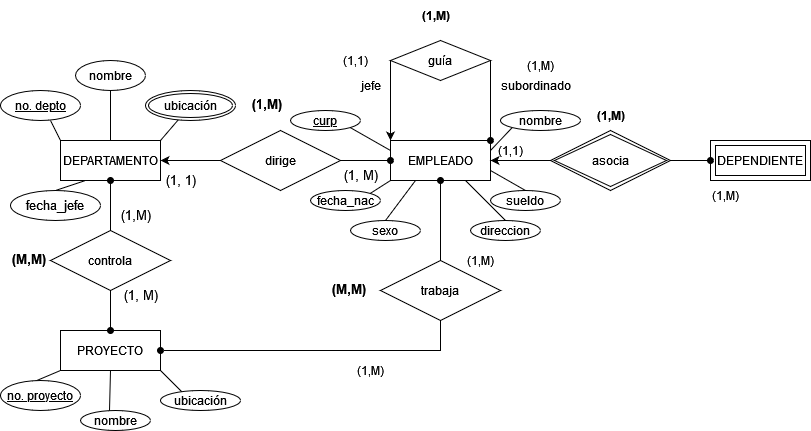

The diagram above was exported from draw.io. Its source (the exported page's mxGraphModel, read from the mxfile embedded in the PNG):
<mxGraphModel dx="1422" dy="780" grid="1" gridSize="10" guides="1" tooltips="1" connect="1" arrows="1" fold="1" page="1" pageScale="1" pageWidth="850" pageHeight="1100" math="0" shadow="0">
  <root>
    <mxCell id="0" />
    <mxCell id="1" parent="0" />
    <mxCell id="qLfxq4QU3JbFqXCKpTMa-2" value="EMPLEADO" style="whiteSpace=wrap;html=1;align=center;" vertex="1" parent="1">
      <mxGeometry x="390" y="280" width="100" height="40" as="geometry" />
    </mxCell>
    <mxCell id="qLfxq4QU3JbFqXCKpTMa-13" style="edgeStyle=orthogonalEdgeStyle;rounded=0;orthogonalLoop=1;jettySize=auto;html=1;exitX=1;exitY=0.5;exitDx=0;exitDy=0;entryX=0;entryY=0.5;entryDx=0;entryDy=0;startArrow=classic;startFill=1;endArrow=none;endFill=0;" edge="1" parent="1" source="qLfxq4QU3JbFqXCKpTMa-2" target="qLfxq4QU3JbFqXCKpTMa-7">
      <mxGeometry relative="1" as="geometry" />
    </mxCell>
    <mxCell id="qLfxq4QU3JbFqXCKpTMa-15" style="edgeStyle=orthogonalEdgeStyle;rounded=0;orthogonalLoop=1;jettySize=auto;html=1;exitX=0;exitY=0.5;exitDx=0;exitDy=0;entryX=1;entryY=0.5;entryDx=0;entryDy=0;endArrow=none;endFill=0;startArrow=oval;startFill=1;" edge="1" parent="1" source="qLfxq4QU3JbFqXCKpTMa-2" target="qLfxq4QU3JbFqXCKpTMa-9">
      <mxGeometry relative="1" as="geometry" />
    </mxCell>
    <mxCell id="qLfxq4QU3JbFqXCKpTMa-39" style="edgeStyle=none;rounded=0;orthogonalLoop=1;jettySize=auto;html=1;exitX=0.75;exitY=1;exitDx=0;exitDy=0;entryX=0.5;entryY=0;entryDx=0;entryDy=0;endArrow=none;endFill=0;" edge="1" parent="1" source="qLfxq4QU3JbFqXCKpTMa-2" target="qLfxq4QU3JbFqXCKpTMa-29">
      <mxGeometry relative="1" as="geometry" />
    </mxCell>
    <mxCell id="qLfxq4QU3JbFqXCKpTMa-40" style="edgeStyle=none;rounded=0;orthogonalLoop=1;jettySize=auto;html=1;exitX=1;exitY=0.75;exitDx=0;exitDy=0;entryX=0.5;entryY=0;entryDx=0;entryDy=0;endArrow=none;endFill=0;" edge="1" parent="1" source="qLfxq4QU3JbFqXCKpTMa-2" target="qLfxq4QU3JbFqXCKpTMa-28">
      <mxGeometry relative="1" as="geometry" />
    </mxCell>
    <mxCell id="qLfxq4QU3JbFqXCKpTMa-54" style="edgeStyle=none;rounded=0;orthogonalLoop=1;jettySize=auto;html=1;exitX=0;exitY=0;exitDx=0;exitDy=0;entryX=0.625;entryY=1;entryDx=0;entryDy=0;entryPerimeter=0;startArrow=none;startFill=0;endArrow=none;endFill=0;" edge="1" parent="1" source="qLfxq4QU3JbFqXCKpTMa-3" target="qLfxq4QU3JbFqXCKpTMa-43">
      <mxGeometry relative="1" as="geometry" />
    </mxCell>
    <mxCell id="qLfxq4QU3JbFqXCKpTMa-55" style="edgeStyle=none;rounded=0;orthogonalLoop=1;jettySize=auto;html=1;exitX=0.5;exitY=0;exitDx=0;exitDy=0;entryX=0.5;entryY=1;entryDx=0;entryDy=0;startArrow=none;startFill=0;endArrow=none;endFill=0;" edge="1" parent="1" source="qLfxq4QU3JbFqXCKpTMa-3" target="qLfxq4QU3JbFqXCKpTMa-42">
      <mxGeometry relative="1" as="geometry" />
    </mxCell>
    <mxCell id="qLfxq4QU3JbFqXCKpTMa-56" style="edgeStyle=none;rounded=0;orthogonalLoop=1;jettySize=auto;html=1;exitX=1;exitY=0;exitDx=0;exitDy=0;entryX=0.367;entryY=0.967;entryDx=0;entryDy=0;entryPerimeter=0;startArrow=none;startFill=0;endArrow=none;endFill=0;" edge="1" parent="1" source="qLfxq4QU3JbFqXCKpTMa-3" target="qLfxq4QU3JbFqXCKpTMa-44">
      <mxGeometry relative="1" as="geometry" />
    </mxCell>
    <mxCell id="qLfxq4QU3JbFqXCKpTMa-3" value="DEPARTAMENTO" style="whiteSpace=wrap;html=1;align=center;" vertex="1" parent="1">
      <mxGeometry x="60" y="280" width="100" height="40" as="geometry" />
    </mxCell>
    <mxCell id="qLfxq4QU3JbFqXCKpTMa-57" style="edgeStyle=none;rounded=0;orthogonalLoop=1;jettySize=auto;html=1;exitX=0;exitY=1;exitDx=0;exitDy=0;entryX=0.425;entryY=0.033;entryDx=0;entryDy=0;entryPerimeter=0;startArrow=none;startFill=0;endArrow=none;endFill=0;" edge="1" parent="1" source="qLfxq4QU3JbFqXCKpTMa-4" target="qLfxq4QU3JbFqXCKpTMa-45">
      <mxGeometry relative="1" as="geometry" />
    </mxCell>
    <mxCell id="qLfxq4QU3JbFqXCKpTMa-58" style="edgeStyle=none;rounded=0;orthogonalLoop=1;jettySize=auto;html=1;exitX=0.5;exitY=1;exitDx=0;exitDy=0;entryX=0.414;entryY=0.05;entryDx=0;entryDy=0;entryPerimeter=0;startArrow=none;startFill=0;endArrow=none;endFill=0;" edge="1" parent="1" source="qLfxq4QU3JbFqXCKpTMa-4" target="qLfxq4QU3JbFqXCKpTMa-46">
      <mxGeometry relative="1" as="geometry" />
    </mxCell>
    <mxCell id="qLfxq4QU3JbFqXCKpTMa-59" style="edgeStyle=none;rounded=0;orthogonalLoop=1;jettySize=auto;html=1;exitX=1;exitY=1;exitDx=0;exitDy=0;entryX=0.288;entryY=0.15;entryDx=0;entryDy=0;entryPerimeter=0;startArrow=none;startFill=0;endArrow=none;endFill=0;" edge="1" parent="1" source="qLfxq4QU3JbFqXCKpTMa-4" target="qLfxq4QU3JbFqXCKpTMa-47">
      <mxGeometry relative="1" as="geometry" />
    </mxCell>
    <mxCell id="qLfxq4QU3JbFqXCKpTMa-4" value="PROYECTO" style="whiteSpace=wrap;html=1;align=center;" vertex="1" parent="1">
      <mxGeometry x="60" y="470" width="100" height="40" as="geometry" />
    </mxCell>
    <mxCell id="qLfxq4QU3JbFqXCKpTMa-6" value="DEPENDIENTE" style="shape=ext;margin=3;double=1;whiteSpace=wrap;html=1;align=center;" vertex="1" parent="1">
      <mxGeometry x="710" y="280" width="100" height="40" as="geometry" />
    </mxCell>
    <mxCell id="qLfxq4QU3JbFqXCKpTMa-14" style="edgeStyle=orthogonalEdgeStyle;rounded=0;orthogonalLoop=1;jettySize=auto;html=1;exitX=1;exitY=0.5;exitDx=0;exitDy=0;endArrow=oval;endFill=1;" edge="1" parent="1" source="qLfxq4QU3JbFqXCKpTMa-7" target="qLfxq4QU3JbFqXCKpTMa-6">
      <mxGeometry relative="1" as="geometry" />
    </mxCell>
    <mxCell id="qLfxq4QU3JbFqXCKpTMa-7" value="asocia" style="shape=rhombus;double=1;perimeter=rhombusPerimeter;whiteSpace=wrap;html=1;align=center;" vertex="1" parent="1">
      <mxGeometry x="550" y="270" width="120" height="60" as="geometry" />
    </mxCell>
    <mxCell id="qLfxq4QU3JbFqXCKpTMa-22" style="edgeStyle=orthogonalEdgeStyle;rounded=0;orthogonalLoop=1;jettySize=auto;html=1;exitX=0;exitY=0.5;exitDx=0;exitDy=0;entryX=0;entryY=0;entryDx=0;entryDy=0;" edge="1" parent="1" source="qLfxq4QU3JbFqXCKpTMa-8" target="qLfxq4QU3JbFqXCKpTMa-2">
      <mxGeometry relative="1" as="geometry">
        <Array as="points">
          <mxPoint x="390" y="220" />
          <mxPoint x="390" y="220" />
        </Array>
      </mxGeometry>
    </mxCell>
    <mxCell id="qLfxq4QU3JbFqXCKpTMa-23" style="edgeStyle=orthogonalEdgeStyle;rounded=0;orthogonalLoop=1;jettySize=auto;html=1;exitX=1;exitY=0.5;exitDx=0;exitDy=0;entryX=1;entryY=0;entryDx=0;entryDy=0;endArrow=oval;endFill=1;" edge="1" parent="1" source="qLfxq4QU3JbFqXCKpTMa-8" target="qLfxq4QU3JbFqXCKpTMa-2">
      <mxGeometry relative="1" as="geometry">
        <Array as="points">
          <mxPoint x="490" y="210" />
          <mxPoint x="490" y="210" />
        </Array>
      </mxGeometry>
    </mxCell>
    <mxCell id="qLfxq4QU3JbFqXCKpTMa-8" value="guía" style="shape=rhombus;perimeter=rhombusPerimeter;whiteSpace=wrap;html=1;align=center;" vertex="1" parent="1">
      <mxGeometry x="390" y="180" width="100" height="40" as="geometry" />
    </mxCell>
    <mxCell id="qLfxq4QU3JbFqXCKpTMa-16" style="edgeStyle=orthogonalEdgeStyle;rounded=0;orthogonalLoop=1;jettySize=auto;html=1;exitX=0;exitY=0.5;exitDx=0;exitDy=0;entryX=1;entryY=0.5;entryDx=0;entryDy=0;" edge="1" parent="1" source="qLfxq4QU3JbFqXCKpTMa-9" target="qLfxq4QU3JbFqXCKpTMa-3">
      <mxGeometry relative="1" as="geometry" />
    </mxCell>
    <mxCell id="qLfxq4QU3JbFqXCKpTMa-9" value="dirige" style="shape=rhombus;perimeter=rhombusPerimeter;whiteSpace=wrap;html=1;align=center;" vertex="1" parent="1">
      <mxGeometry x="220" y="270" width="120" height="60" as="geometry" />
    </mxCell>
    <mxCell id="qLfxq4QU3JbFqXCKpTMa-18" style="edgeStyle=orthogonalEdgeStyle;rounded=0;orthogonalLoop=1;jettySize=auto;html=1;exitX=0.5;exitY=1;exitDx=0;exitDy=0;entryX=0.5;entryY=0;entryDx=0;entryDy=0;endArrow=oval;endFill=1;" edge="1" parent="1" source="qLfxq4QU3JbFqXCKpTMa-10" target="qLfxq4QU3JbFqXCKpTMa-4">
      <mxGeometry relative="1" as="geometry" />
    </mxCell>
    <mxCell id="qLfxq4QU3JbFqXCKpTMa-10" value="controla" style="shape=rhombus;perimeter=rhombusPerimeter;whiteSpace=wrap;html=1;align=center;" vertex="1" parent="1">
      <mxGeometry x="50" y="370" width="120" height="60" as="geometry" />
    </mxCell>
    <mxCell id="qLfxq4QU3JbFqXCKpTMa-21" style="edgeStyle=orthogonalEdgeStyle;rounded=0;orthogonalLoop=1;jettySize=auto;html=1;exitX=0.5;exitY=1;exitDx=0;exitDy=0;entryX=1;entryY=0.5;entryDx=0;entryDy=0;endArrow=oval;endFill=1;" edge="1" parent="1" source="qLfxq4QU3JbFqXCKpTMa-19" target="qLfxq4QU3JbFqXCKpTMa-4">
      <mxGeometry relative="1" as="geometry" />
    </mxCell>
    <mxCell id="qLfxq4QU3JbFqXCKpTMa-19" value="trabaja" style="shape=rhombus;perimeter=rhombusPerimeter;whiteSpace=wrap;html=1;align=center;" vertex="1" parent="1">
      <mxGeometry x="380" y="400" width="120" height="60" as="geometry" />
    </mxCell>
    <mxCell id="qLfxq4QU3JbFqXCKpTMa-24" value="subordinado" style="text;html=1;align=center;verticalAlign=middle;resizable=0;points=[];autosize=1;strokeColor=none;fillColor=none;" vertex="1" parent="1">
      <mxGeometry x="490" y="210" width="90" height="30" as="geometry" />
    </mxCell>
    <mxCell id="qLfxq4QU3JbFqXCKpTMa-25" value="jefe" style="text;html=1;align=center;verticalAlign=middle;resizable=0;points=[];autosize=1;strokeColor=none;fillColor=none;" vertex="1" parent="1">
      <mxGeometry x="350" y="210" width="40" height="30" as="geometry" />
    </mxCell>
    <mxCell id="qLfxq4QU3JbFqXCKpTMa-33" style="rounded=0;orthogonalLoop=1;jettySize=auto;html=1;exitX=1;exitY=1;exitDx=0;exitDy=0;entryX=0;entryY=0.25;entryDx=0;entryDy=0;endArrow=none;endFill=0;" edge="1" parent="1" source="qLfxq4QU3JbFqXCKpTMa-26" target="qLfxq4QU3JbFqXCKpTMa-2">
      <mxGeometry relative="1" as="geometry" />
    </mxCell>
    <mxCell id="qLfxq4QU3JbFqXCKpTMa-26" value="curp" style="ellipse;whiteSpace=wrap;html=1;align=center;fontStyle=4;" vertex="1" parent="1">
      <mxGeometry x="290" y="250" width="70" height="20" as="geometry" />
    </mxCell>
    <mxCell id="qLfxq4QU3JbFqXCKpTMa-38" style="edgeStyle=none;rounded=0;orthogonalLoop=1;jettySize=auto;html=1;exitX=0.5;exitY=0;exitDx=0;exitDy=0;entryX=0.25;entryY=1;entryDx=0;entryDy=0;endArrow=none;endFill=0;" edge="1" parent="1" source="qLfxq4QU3JbFqXCKpTMa-27" target="qLfxq4QU3JbFqXCKpTMa-2">
      <mxGeometry relative="1" as="geometry" />
    </mxCell>
    <mxCell id="qLfxq4QU3JbFqXCKpTMa-27" value="sexo" style="ellipse;whiteSpace=wrap;html=1;align=center;" vertex="1" parent="1">
      <mxGeometry x="350" y="360" width="70" height="20" as="geometry" />
    </mxCell>
    <mxCell id="qLfxq4QU3JbFqXCKpTMa-28" value="sueldo" style="ellipse;whiteSpace=wrap;html=1;align=center;" vertex="1" parent="1">
      <mxGeometry x="490" y="330" width="70" height="20" as="geometry" />
    </mxCell>
    <mxCell id="qLfxq4QU3JbFqXCKpTMa-29" value="direccion" style="ellipse;whiteSpace=wrap;html=1;align=center;" vertex="1" parent="1">
      <mxGeometry x="470" y="360" width="70" height="20" as="geometry" />
    </mxCell>
    <mxCell id="qLfxq4QU3JbFqXCKpTMa-35" style="edgeStyle=none;rounded=0;orthogonalLoop=1;jettySize=auto;html=1;exitX=0;exitY=1;exitDx=0;exitDy=0;entryX=1;entryY=0.25;entryDx=0;entryDy=0;endArrow=none;endFill=0;" edge="1" parent="1" source="qLfxq4QU3JbFqXCKpTMa-30" target="qLfxq4QU3JbFqXCKpTMa-2">
      <mxGeometry relative="1" as="geometry" />
    </mxCell>
    <mxCell id="qLfxq4QU3JbFqXCKpTMa-30" value="nombre" style="ellipse;whiteSpace=wrap;html=1;align=center;" vertex="1" parent="1">
      <mxGeometry x="500" y="250" width="80" height="20" as="geometry" />
    </mxCell>
    <mxCell id="qLfxq4QU3JbFqXCKpTMa-36" style="edgeStyle=none;rounded=0;orthogonalLoop=1;jettySize=auto;html=1;exitX=1;exitY=0;exitDx=0;exitDy=0;entryX=0;entryY=1;entryDx=0;entryDy=0;endArrow=none;endFill=0;" edge="1" parent="1" source="qLfxq4QU3JbFqXCKpTMa-32" target="qLfxq4QU3JbFqXCKpTMa-2">
      <mxGeometry relative="1" as="geometry" />
    </mxCell>
    <mxCell id="qLfxq4QU3JbFqXCKpTMa-32" value="fecha_nac" style="ellipse;whiteSpace=wrap;html=1;align=center;" vertex="1" parent="1">
      <mxGeometry x="310" y="330" width="70" height="20" as="geometry" />
    </mxCell>
    <mxCell id="qLfxq4QU3JbFqXCKpTMa-42" value="nombre" style="ellipse;whiteSpace=wrap;html=1;align=center;" vertex="1" parent="1">
      <mxGeometry x="75" y="200" width="70" height="30" as="geometry" />
    </mxCell>
    <mxCell id="qLfxq4QU3JbFqXCKpTMa-43" value="no. depto" style="ellipse;whiteSpace=wrap;html=1;align=center;fontStyle=4;" vertex="1" parent="1">
      <mxGeometry y="230" width="80" height="30" as="geometry" />
    </mxCell>
    <mxCell id="qLfxq4QU3JbFqXCKpTMa-44" value="ubicación" style="ellipse;shape=doubleEllipse;margin=3;whiteSpace=wrap;html=1;align=center;" vertex="1" parent="1">
      <mxGeometry x="145" y="230" width="90" height="30" as="geometry" />
    </mxCell>
    <mxCell id="qLfxq4QU3JbFqXCKpTMa-45" value="no. proyecto" style="ellipse;whiteSpace=wrap;html=1;align=center;fontStyle=4;" vertex="1" parent="1">
      <mxGeometry y="520" width="80" height="30" as="geometry" />
    </mxCell>
    <mxCell id="qLfxq4QU3JbFqXCKpTMa-46" value="nombre" style="ellipse;whiteSpace=wrap;html=1;align=center;" vertex="1" parent="1">
      <mxGeometry x="80" y="550" width="70" height="20" as="geometry" />
    </mxCell>
    <mxCell id="qLfxq4QU3JbFqXCKpTMa-47" value="ubicación" style="ellipse;whiteSpace=wrap;html=1;align=center;" vertex="1" parent="1">
      <mxGeometry x="160" y="530" width="80" height="20" as="geometry" />
    </mxCell>
    <mxCell id="qLfxq4QU3JbFqXCKpTMa-48" value="(1,M)" style="text;html=1;align=center;verticalAlign=middle;resizable=0;points=[];autosize=1;strokeColor=none;fillColor=none;" vertex="1" parent="1">
      <mxGeometry x="700" y="320" width="50" height="30" as="geometry" />
    </mxCell>
    <mxCell id="qLfxq4QU3JbFqXCKpTMa-49" value="(1,1)" style="text;html=1;align=center;verticalAlign=middle;resizable=0;points=[];autosize=1;strokeColor=none;fillColor=none;" vertex="1" parent="1">
      <mxGeometry x="485" y="275" width="50" height="30" as="geometry" />
    </mxCell>
    <mxCell id="qLfxq4QU3JbFqXCKpTMa-50" value="(1,M)" style="text;html=1;align=center;verticalAlign=middle;resizable=0;points=[];autosize=1;strokeColor=none;fillColor=none;" vertex="1" parent="1">
      <mxGeometry x="515" y="190" width="50" height="30" as="geometry" />
    </mxCell>
    <mxCell id="qLfxq4QU3JbFqXCKpTMa-51" value="(1,1)" style="text;html=1;align=center;verticalAlign=middle;resizable=0;points=[];autosize=1;strokeColor=none;fillColor=none;" vertex="1" parent="1">
      <mxGeometry x="330" y="185" width="50" height="30" as="geometry" />
    </mxCell>
    <mxCell id="qLfxq4QU3JbFqXCKpTMa-52" value="&lt;b&gt;(1,M)&lt;/b&gt;" style="text;html=1;align=center;verticalAlign=middle;resizable=0;points=[];autosize=1;strokeColor=none;fillColor=none;" vertex="1" parent="1">
      <mxGeometry x="585" y="240" width="50" height="30" as="geometry" />
    </mxCell>
    <mxCell id="qLfxq4QU3JbFqXCKpTMa-53" value="&lt;b&gt;(1,M)&lt;/b&gt;" style="text;html=1;align=center;verticalAlign=middle;resizable=0;points=[];autosize=1;strokeColor=none;fillColor=none;" vertex="1" parent="1">
      <mxGeometry x="410" y="140" width="50" height="30" as="geometry" />
    </mxCell>
    <mxCell id="qLfxq4QU3JbFqXCKpTMa-60" value="(1,M)" style="text;html=1;align=center;verticalAlign=middle;resizable=0;points=[];autosize=1;strokeColor=none;fillColor=none;" vertex="1" parent="1">
      <mxGeometry x="455" y="385" width="50" height="30" as="geometry" />
    </mxCell>
    <mxCell id="qLfxq4QU3JbFqXCKpTMa-61" value="(1,M)" style="text;html=1;align=center;verticalAlign=middle;resizable=0;points=[];autosize=1;strokeColor=none;fillColor=none;" vertex="1" parent="1">
      <mxGeometry x="345" y="495" width="50" height="30" as="geometry" />
    </mxCell>
    <mxCell id="qLfxq4QU3JbFqXCKpTMa-62" value="&lt;font style=&quot;font-size: 13px;&quot;&gt;&lt;b&gt;(M,M)&lt;/b&gt;&lt;/font&gt;" style="text;whiteSpace=wrap;html=1;" vertex="1" parent="1">
      <mxGeometry x="330" y="415" width="60" height="40" as="geometry" />
    </mxCell>
    <mxCell id="qLfxq4QU3JbFqXCKpTMa-63" value="(1, M)" style="text;html=1;align=center;verticalAlign=middle;resizable=0;points=[];autosize=1;strokeColor=none;fillColor=none;fontSize=13;" vertex="1" parent="1">
      <mxGeometry x="110" y="420" width="60" height="30" as="geometry" />
    </mxCell>
    <mxCell id="qLfxq4QU3JbFqXCKpTMa-64" value="(1,M)" style="text;html=1;align=center;verticalAlign=middle;resizable=0;points=[];autosize=1;strokeColor=none;fillColor=none;fontSize=13;" vertex="1" parent="1">
      <mxGeometry x="110" y="340" width="50" height="30" as="geometry" />
    </mxCell>
    <mxCell id="qLfxq4QU3JbFqXCKpTMa-65" value="&lt;font style=&quot;font-size: 13px;&quot;&gt;&lt;b&gt;(M,M)&lt;/b&gt;&lt;/font&gt;" style="text;whiteSpace=wrap;html=1;" vertex="1" parent="1">
      <mxGeometry x="10" y="385" width="60" height="40" as="geometry" />
    </mxCell>
    <mxCell id="qLfxq4QU3JbFqXCKpTMa-66" value="(1, 1)" style="text;html=1;align=center;verticalAlign=middle;resizable=0;points=[];autosize=1;strokeColor=none;fillColor=none;fontSize=13;" vertex="1" parent="1">
      <mxGeometry x="155" y="305" width="50" height="30" as="geometry" />
    </mxCell>
    <mxCell id="qLfxq4QU3JbFqXCKpTMa-67" value="(1, M)" style="text;html=1;align=center;verticalAlign=middle;resizable=0;points=[];autosize=1;strokeColor=none;fillColor=none;fontSize=13;" vertex="1" parent="1">
      <mxGeometry x="330" y="300" width="60" height="30" as="geometry" />
    </mxCell>
    <mxCell id="qLfxq4QU3JbFqXCKpTMa-68" value="&lt;font style=&quot;font-size: 13px;&quot;&gt;&lt;b&gt;(1,M)&lt;/b&gt;&lt;/font&gt;" style="text;whiteSpace=wrap;html=1;" vertex="1" parent="1">
      <mxGeometry x="250" y="230" width="60" height="40" as="geometry" />
    </mxCell>
    <mxCell id="qLfxq4QU3JbFqXCKpTMa-70" style="edgeStyle=none;rounded=0;orthogonalLoop=1;jettySize=auto;html=1;exitX=0.5;exitY=0;exitDx=0;exitDy=0;entryX=0.25;entryY=1;entryDx=0;entryDy=0;fontSize=13;startArrow=none;startFill=0;endArrow=none;endFill=0;" edge="1" parent="1" source="qLfxq4QU3JbFqXCKpTMa-69" target="qLfxq4QU3JbFqXCKpTMa-3">
      <mxGeometry relative="1" as="geometry" />
    </mxCell>
    <mxCell id="qLfxq4QU3JbFqXCKpTMa-69" value="fecha_jefe" style="ellipse;whiteSpace=wrap;html=1;align=center;fontSize=13;" vertex="1" parent="1">
      <mxGeometry x="10" y="330" width="90" height="30" as="geometry" />
    </mxCell>
    <mxCell id="qLfxq4QU3JbFqXCKpTMa-17" style="edgeStyle=orthogonalEdgeStyle;rounded=0;orthogonalLoop=1;jettySize=auto;html=1;exitX=0.5;exitY=1;exitDx=0;exitDy=0;endArrow=none;endFill=0;startArrow=oval;startFill=1;" edge="1" parent="1" source="qLfxq4QU3JbFqXCKpTMa-3" target="qLfxq4QU3JbFqXCKpTMa-10">
      <mxGeometry relative="1" as="geometry" />
    </mxCell>
    <mxCell id="qLfxq4QU3JbFqXCKpTMa-20" style="edgeStyle=orthogonalEdgeStyle;rounded=0;orthogonalLoop=1;jettySize=auto;html=1;exitX=0.5;exitY=1;exitDx=0;exitDy=0;entryX=0.5;entryY=0;entryDx=0;entryDy=0;startArrow=oval;startFill=1;endArrow=none;endFill=0;" edge="1" parent="1" source="qLfxq4QU3JbFqXCKpTMa-2" target="qLfxq4QU3JbFqXCKpTMa-19">
      <mxGeometry relative="1" as="geometry" />
    </mxCell>
  </root>
</mxGraphModel>